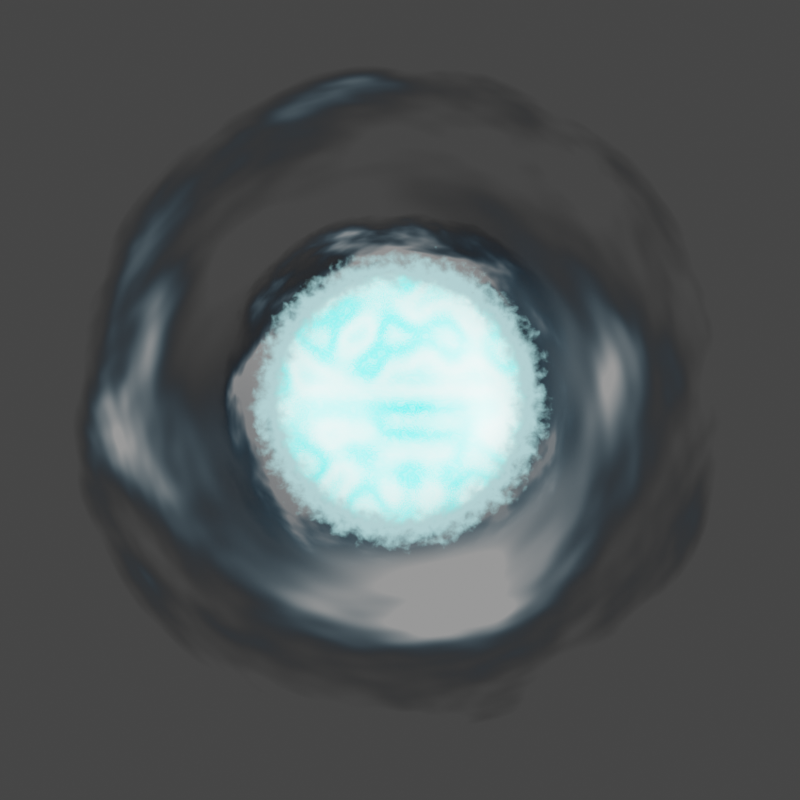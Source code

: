 # Source: a_eater.blend  (saved by Blender 4.0.36; exported with 4.5.12 LTS)
import bpy
from mathutils import Matrix  # noqa: F401  (used for matrix-valued properties, if any)

bpy.ops.wm.read_factory_settings(use_empty=True)
scene = bpy.context.scene
scene.name = 'Scene'

# ---- collections
col_collection = bpy.data.collections.new('Collection'); scene.collection.children.link(col_collection)

# ---- materials (node trees are filled in below, after node groups)
mat_material_002 = bpy.data.materials.new('Material.002')
mat_material_003 = bpy.data.materials.new('Material.003')
mat_material_004 = bpy.data.materials.new('Material.004')
mat_material_005 = bpy.data.materials.new('Material.005')
mat_material_006 = bpy.data.materials.new('Material.006')

# ---- material node trees
mat_material_002.use_nodes = True; mat_material_002.node_tree.nodes.clear()
_N = mat_material_002.node_tree.nodes; _L = mat_material_002.node_tree.links
n0 = _N.new('ShaderNodeOutputMaterial'); n0.name = 'Material Output'; n0.location = (1366, 300)
n1 = _N.new('ShaderNodeMixShader'); n1.name = 'Mix Shader'; n1.location = (1183, 283)
n2 = _N.new('ShaderNodeTexGradient'); n2.name = 'Gradient Texture'; n2.location = (162, 394)
n2.gradient_type = 'SPHERICAL'
n3 = _N.new('ShaderNodeCombineXYZ'); n3.name = 'Combine XYZ'; n3.location = (-248, 102)
n4 = _N.new('ShaderNodeTexCoord'); n4.name = 'Texture Coordinate'; n4.location = (-806, 357)
n5 = _N.new('ShaderNodeMapping'); n5.name = 'Mapping'; n5.location = (-67, 392)
n6 = _N.new('ShaderNodeMath'); n6.name = 'Math'; n6.location = (-457, 84)
n6.operation = 'SUBTRACT'
n6.inputs[0].default_value = 1.45
n7 = _N.new('ShaderNodeTexNoise'); n7.name = 'Noise Texture.001'; n7.location = (-897, 68)
n7.inputs[2].default_value = 28.3
n7.inputs[3].default_value = 7.0
n7.inputs[4].default_value = 0.6083
n7.inputs[5].default_value = 1.7
n7.inputs[8].default_value = 0.2
n8 = _N.new('ShaderNodeMapRange'); n8.name = 'Map Range'; n8.location = (-677, 101)
n8.inputs[4].default_value = 0.4
n9 = _N.new('ShaderNodeValToRGB'); n9.name = 'ColorRamp'; n9.location = (486, 412)
n9.color_ramp.interpolation = 'EASE'
while len(n9.color_ramp.elements) > 1: n9.color_ramp.elements.remove(n9.color_ramp.elements[-1])
n9.color_ramp.elements[0].position = 0.0; n9.color_ramp.elements[0].color = (0.0, 0.0, 0.0, 1.0)
_e = n9.color_ramp.elements.new(0.1455); _e.color = (1.0, 1.0, 1.0, 1.0)
_e = n9.color_ramp.elements.new(0.2864); _e.color = (0.0, 0.0, 0.0, 1.0)
n10 = _N.new('ShaderNodeBsdfTransparent'); n10.name = 'Transparent BSDF'; n10.location = (836, 255)
n11 = _N.new('ShaderNodeEmission'); n11.name = 'Emission'; n11.location = (851, 56)
n11.inputs[0].default_value = (0.4751, 0.9429, 1.0, 1.0)
n11.inputs[1].default_value = 1.1
_L.new(n1.outputs[0], n0.inputs[0])
_L.new(n10.outputs[0], n1.inputs[1])
_L.new(n11.outputs[0], n1.inputs[2])
_L.new(n9.outputs[0], n1.inputs[0])
_L.new(n5.outputs[0], n2.inputs[0])
_L.new(n4.outputs[3], n5.inputs[0])
_L.new(n3.outputs[0], n5.inputs[3])
_L.new(n6.outputs[0], n3.inputs[0])
_L.new(n6.outputs[0], n3.inputs[1])
_L.new(n8.outputs[0], n6.inputs[1])
_L.new(n7.outputs[0], n8.inputs[0])
_L.new(n2.outputs[1], n9.inputs[0])
n0.is_active_output = True
mat_material_003.use_nodes = True; mat_material_003.node_tree.nodes.clear()
_N = mat_material_003.node_tree.nodes; _L = mat_material_003.node_tree.links
n0 = _N.new('ShaderNodeTexCoord'); n0.name = 'Texture Coordinate'; n0.location = (-2592, 222)
n1 = _N.new('ShaderNodeMath'); n1.name = 'Math.003'; n1.location = (-985, 164)
n1.operation = 'POWER'
n1.inputs[1].default_value = 2.0
n2 = _N.new('ShaderNodeMath'); n2.name = 'Math.002'; n2.location = (475, 66)
n2.operation = 'POWER'
n2.inputs[1].default_value = 4.0
n3 = _N.new('ShaderNodeMath'); n3.name = 'Math.001'; n3.location = (478, 237)
n3.operation = 'POWER'
n3.inputs[1].default_value = 4.7
n4 = _N.new('ShaderNodeVectorMath'); n4.name = 'Vector Math.001'; n4.location = (-1425, 113)
n4.operation = 'LENGTH'
n5 = _N.new('ShaderNodeVectorMath'); n5.name = 'Vector Math'; n5.location = (-774, 294)
n5.operation = 'MULTIPLY'
n6 = _N.new('ShaderNodeMath'); n6.name = 'Math.006'; n6.location = (-73, 297)
n6.operation = 'MULTIPLY'
n7 = _N.new('NodeReroute'); n7.name = 'Reroute'; n7.location = (375, 141)
n7.width = 16
n7.socket_idname = 'NodeSocketFloat'
n8 = _N.new('ShaderNodeTexGradient'); n8.name = 'Gradient Texture'; n8.location = (-1351, 499)
n8.gradient_type = 'SPHERICAL'
n9 = _N.new('ShaderNodeFloatCurve'); n9.name = 'Float Curve'; n9.location = (-1032, 657)
_c = n9.mapping.curves[0]
while len(_c.points) > 2: _c.points.remove(_c.points[-1])
_c.points[0].location = (0.0, 0.0); _c.points[0].handle_type = 'AUTO'
_c.points[1].location = (0.33864, 0.99063); _c.points[1].handle_type = 'AUTO'
_p = _c.points.new(0.83409, 0.84375); _p.handle_type = 'AUTO'
_p = _c.points.new(1.0, 0.0); _p.handle_type = 'VECTOR'
n9.mapping.update()
n10 = _N.new('ShaderNodeMath'); n10.name = 'Math'; n10.location = (479, 419)
n10.operation = 'POWER'
n10.inputs[1].default_value = 6.1
n11 = _N.new('ShaderNodeMapRange'); n11.name = 'Map Range'; n11.location = (167, 589)
n11.inputs[1].default_value = 0.4
n11.inputs[2].default_value = 0.7
n12 = _N.new('ShaderNodeTexNoise'); n12.name = 'Noise Texture.001'; n12.location = (-613, 126)
n12.noise_dimensions = '4D'
n12.inputs[1].default_value = 3.0
n12.inputs[2].default_value = 3.5
n12.inputs[3].default_value = 3.0
n12.inputs[8].default_value = 0.2
n13 = _N.new('ShaderNodeValToRGB'); n13.name = 'ColorRamp'; n13.location = (-393, 135)
while len(n13.color_ramp.elements) > 1: n13.color_ramp.elements.remove(n13.color_ramp.elements[-1])
n13.color_ramp.elements[0].position = 0.0; n13.color_ramp.elements[0].color = (0.0, 0.0, 0.0, 1.0)
_e = n13.color_ramp.elements.new(0.2455); _e.color = (0.5, 0.5, 0.5, 1.0)
_e = n13.color_ramp.elements.new(0.8136); _e.color = (1.0, 1.0, 1.0, 1.0)
n14 = _N.new('ShaderNodeOutputMaterial'); n14.name = 'Material Output'; n14.location = (1586, 300)
n15 = _N.new('ShaderNodeCombineColor'); n15.name = 'Combine RGB'; n15.location = (777, 197)
n16 = _N.new('ShaderNodeBsdfTransparent'); n16.name = 'Transparent BSDF'; n16.location = (899, 360)
n17 = _N.new('ShaderNodeEmission'); n17.name = 'Emission'; n17.location = (980, 182)
n17.inputs[1].default_value = 0.4
n18 = _N.new('ShaderNodeMixShader'); n18.name = 'Mix Shader'; n18.location = (1325, 382)
_L.new(n7.outputs[0], n3.inputs[0])
_L.new(n7.outputs[0], n2.inputs[0])
_L.new(n7.outputs[0], n10.inputs[0])
_L.new(n11.outputs[0], n7.inputs[0])
_L.new(n5.outputs[0], n12.inputs[0])
_L.new(n0.outputs[3], n4.inputs[0])
_L.new(n0.outputs[3], n5.inputs[0])
_L.new(n1.outputs[0], n5.inputs[1])
_L.new(n0.outputs[3], n8.inputs[0])
_L.new(n13.outputs[0], n6.inputs[0])
_L.new(n9.outputs[0], n6.inputs[1])
_L.new(n8.outputs[1], n9.inputs[1])
_L.new(n6.outputs[0], n11.inputs[0])
_L.new(n4.outputs[1], n1.inputs[0])
_L.new(n3.outputs[0], n15.inputs[1])
_L.new(n15.outputs[0], n17.inputs[0])
_L.new(n10.outputs[0], n15.inputs[0])
_L.new(n2.outputs[0], n15.inputs[2])
_L.new(n12.outputs[0], n13.inputs[0])
_L.new(n11.outputs[0], n18.inputs[0])
_L.new(n16.outputs[0], n18.inputs[1])
_L.new(n17.outputs[0], n18.inputs[2])
_L.new(n18.outputs[0], n14.inputs[0])
n14.is_active_output = True
mat_material_004.use_nodes = True; mat_material_004.node_tree.nodes.clear()
_N = mat_material_004.node_tree.nodes; _L = mat_material_004.node_tree.links
n0 = _N.new('ShaderNodeMath'); n0.name = 'Math.003'; n0.location = (-985, 164)
n0.operation = 'POWER'
n0.inputs[1].default_value = 2.0
n1 = _N.new('ShaderNodeMath'); n1.name = 'Math.002'; n1.location = (214, 66)
n1.operation = 'POWER'
n1.inputs[1].default_value = 4.0
n2 = _N.new('ShaderNodeMath'); n2.name = 'Math.001'; n2.location = (217, 237)
n2.operation = 'POWER'
n2.inputs[1].default_value = 4.7
n3 = _N.new('ShaderNodeVectorMath'); n3.name = 'Vector Math.001'; n3.location = (-1425, 113)
n3.operation = 'LENGTH'
n4 = _N.new('ShaderNodeVectorMath'); n4.name = 'Vector Math'; n4.location = (-774, 294)
n4.operation = 'MULTIPLY'
n5 = _N.new('ShaderNodeMath'); n5.name = 'Math.006'; n5.location = (-334, 297)
n5.operation = 'MULTIPLY'
n6 = _N.new('NodeReroute'); n6.name = 'Reroute'; n6.location = (114, 141)
n6.width = 16
n6.socket_idname = 'NodeSocketFloat'
n7 = _N.new('ShaderNodeTexGradient'); n7.name = 'Gradient Texture'; n7.location = (-1351, 499)
n7.gradient_type = 'QUADRATIC_SPHERE'
n8 = _N.new('ShaderNodeMath'); n8.name = 'Math'; n8.location = (218, 419)
n8.operation = 'POWER'
n8.inputs[1].default_value = 6.1
n9 = _N.new('ShaderNodeTexNoise'); n9.name = 'Noise Texture.001'; n9.location = (-554, 300)
n9.noise_dimensions = '4D'
n9.inputs[1].default_value = 3.4
n9.inputs[2].default_value = 2.4
n9.inputs[3].default_value = 3.0
n9.inputs[8].default_value = 0.2
n10 = _N.new('ShaderNodeFloatCurve'); n10.name = 'Float Curve'; n10.location = (-1023, 644)
_c = n10.mapping.curves[0]
while len(_c.points) > 2: _c.points.remove(_c.points[-1])
_c.points[0].location = (0.0, 0.0); _c.points[0].handle_type = 'AUTO'
_c.points[1].location = (0.02273, 1.0); _c.points[1].handle_type = 'AUTO'
_p = _c.points.new(1.0, 0.0); _p.handle_type = 'VECTOR'
n10.mapping.update()
n11 = _N.new('ShaderNodeTexCoord'); n11.name = 'Texture Coordinate'; n11.location = (-1810, 329)
n12 = _N.new('ShaderNodeCombineColor'); n12.name = 'Combine RGB'; n12.location = (461, 234)
n13 = _N.new('ShaderNodeBsdfTransparent'); n13.name = 'Transparent BSDF'; n13.location = (682, 299)
n14 = _N.new('ShaderNodeMixShader'); n14.name = 'Mix Shader'; n14.location = (875, 380)
n15 = _N.new('ShaderNodeMapRange'); n15.name = 'Map Range'; n15.location = (-94, 589)
n15.inputs[1].default_value = 0.4
n15.inputs[2].default_value = 0.7
n16 = _N.new('ShaderNodeOutputMaterial'); n16.name = 'Material Output'; n16.location = (1212, 372)
n17 = _N.new('ShaderNodeEmission'); n17.name = 'Emission'; n17.location = (681, 194)
n17.inputs[1].default_value = 0.3
_L.new(n6.outputs[0], n2.inputs[0])
_L.new(n6.outputs[0], n1.inputs[0])
_L.new(n6.outputs[0], n8.inputs[0])
_L.new(n15.outputs[0], n6.inputs[0])
_L.new(n4.outputs[0], n9.inputs[0])
_L.new(n11.outputs[3], n3.inputs[0])
_L.new(n11.outputs[3], n4.inputs[0])
_L.new(n0.outputs[0], n4.inputs[1])
_L.new(n11.outputs[3], n7.inputs[0])
_L.new(n9.outputs[0], n5.inputs[0])
_L.new(n10.outputs[0], n5.inputs[1])
_L.new(n7.outputs[1], n10.inputs[1])
_L.new(n5.outputs[0], n15.inputs[0])
_L.new(n3.outputs[1], n0.inputs[0])
_L.new(n2.outputs[0], n12.inputs[1])
_L.new(n12.outputs[0], n17.inputs[0])
_L.new(n8.outputs[0], n12.inputs[0])
_L.new(n1.outputs[0], n12.inputs[2])
_L.new(n13.outputs[0], n14.inputs[1])
_L.new(n15.outputs[0], n14.inputs[0])
_L.new(n17.outputs[0], n14.inputs[2])
_L.new(n14.outputs[0], n16.inputs[0])
n16.is_active_output = True
mat_material_005.use_nodes = True; mat_material_005.node_tree.nodes.clear()
_N = mat_material_005.node_tree.nodes; _L = mat_material_005.node_tree.links
n0 = _N.new('ShaderNodeOutputMaterial'); n0.name = 'Material Output'; n0.location = (1611, 300)
n1 = _N.new('ShaderNodeMixShader'); n1.name = 'Mix Shader'; n1.location = (1429, 283)
n2 = _N.new('ShaderNodeTexGradient'); n2.name = 'Gradient Texture'; n2.location = (33, 394)
n2.gradient_type = 'SPHERICAL'
n3 = _N.new('ShaderNodeCombineXYZ'); n3.name = 'Combine XYZ'; n3.location = (-377, 102)
n3.inputs[2].default_value = 1.0
n4 = _N.new('ShaderNodeMath'); n4.name = 'Math'; n4.location = (-586, 84)
n4.inputs[0].default_value = 1.3
n5 = _N.new('ShaderNodeMath'); n5.name = 'Math.001'; n5.location = (-806, 85)
n5.operation = 'MULTIPLY'
n6 = _N.new('ShaderNodeTexWave'); n6.name = 'Wave Texture.001'; n6.location = (-1038, 52)
n6.bands_direction = 'Y'
n6.inputs[1].default_value = 1.0
n7 = _N.new('ShaderNodeTexCoord'); n7.name = 'Texture Coordinate'; n7.location = (-806, 357)
n8 = _N.new('ShaderNodeMapping'); n8.name = 'Mapping'; n8.location = (-196, 392)
n9 = _N.new('ShaderNodeTexCoord'); n9.name = 'Texture Coordinate.001'; n9.location = (-1918, -15)
n10 = _N.new('ShaderNodeMapping'); n10.name = 'Mapping.001'; n10.location = (-1678, 28)
n10.inputs[3].default_value = (1.4, 1.4, 1.0)
n11 = _N.new('ShaderNodeTexGradient'); n11.name = 'Gradient Texture.001'; n11.location = (-1479, 2)
n11.gradient_type = 'SPHERICAL'
n12 = _N.new('ShaderNodeMath'); n12.name = 'Math.002'; n12.location = (-1258, -50)
n12.operation = 'MULTIPLY_ADD'
n12.inputs[2].default_value = 1.4
n13 = _N.new('ShaderNodeEmission'); n13.name = 'Emission'; n13.location = (1148, 128)
n13.inputs[1].default_value = 30.0
n14 = _N.new('ShaderNodeValToRGB'); n14.name = 'ColorRamp.001'; n14.location = (245, 509)
while len(n14.color_ramp.elements) > 1: n14.color_ramp.elements.remove(n14.color_ramp.elements[-1])
n14.color_ramp.elements[0].position = 0.0; n14.color_ramp.elements[0].color = (0.0, 0.0, 0.0, 1.0)
_e = n14.color_ramp.elements.new(0.1636); _e.color = (0.1492, 0.1492, 0.1492, 1.0)
n15 = _N.new('ShaderNodeValToRGB'); n15.name = 'ColorRamp'; n15.location = (-86, 93)
n15.color_ramp.interpolation = 'B_SPLINE'
while len(n15.color_ramp.elements) > 1: n15.color_ramp.elements.remove(n15.color_ramp.elements[-1])
n15.color_ramp.elements[0].position = 0.5023; n15.color_ramp.elements[0].color = (0.0, 1.0, 0.9272, 1.0)
_e = n15.color_ramp.elements.new(1.0); _e.color = (1.0, 1.0, 1.0, 1.0)
n16 = _N.new('ShaderNodeBrightContrast'); n16.name = 'Bright/Contrast'; n16.location = (932, 22)
n17 = _N.new('ShaderNodeMath'); n17.name = 'Math.003'; n17.location = (647, -105)
n17.operation = 'MULTIPLY'
n17.inputs[1].default_value = 1.0
n18 = _N.new('ShaderNodeValToRGB'); n18.name = 'ColorRamp.002'; n18.location = (108, -179)
n18.color_ramp.interpolation = 'B_SPLINE'
while len(n18.color_ramp.elements) > 1: n18.color_ramp.elements.remove(n18.color_ramp.elements[-1])
n18.color_ramp.elements[0].position = 0.6591; n18.color_ramp.elements[0].color = (0.0, 0.0, 0.0, 1.0)
_e = n18.color_ramp.elements.new(0.9614); _e.color = (1.0, 1.0, 1.0, 1.0)
n19 = _N.new('ShaderNodeMapRange'); n19.name = 'Map Range'; n19.location = (428, -128)
n19.inputs[3].default_value = -0.1
n20 = _N.new('ShaderNodeTexNoise'); n20.name = 'Noise Texture'; n20.location = (-548, -119)
n20.inputs[2].default_value = 1.0
n20.inputs[3].default_value = 16.0
n20.inputs[4].default_value = 0.0
n21 = _N.new('ShaderNodeTexNoise'); n21.name = 'Musgrave Texture'; n21.location = (-782, -120)
n21.width = 150
n21.normalize = False
n21.inputs[2].default_value = 10.0
n21.inputs[3].default_value = 14.0
n21.inputs[4].default_value = 0.2287
n21.inputs[5].default_value = 40.0
n22 = _N.new('ShaderNodeMix'); n22.name = 'Mix'; n22.location = (-306, -110)
n22.data_type = 'RGBA'
n22.blend_type = 'SCREEN'
n22.inputs[0].default_value = 0.35
n23 = _N.new('ShaderNodeTexNoise'); n23.name = 'Noise Texture.002'; n23.location = (-807, -425)
n23.inputs[3].default_value = 16.0
n23.inputs[8].default_value = 0.6
n24 = _N.new('ShaderNodeTexNoise'); n24.name = 'Musgrave Texture.001'; n24.location = (-1040, -425)
n24.width = 150
n24.noise_type = 'MULTIFRACTAL'
n24.normalize = False
n24.inputs[2].default_value = 50.0
n24.inputs[3].default_value = 14.0
n24.inputs[4].default_value = 0.2287
n24.inputs[5].default_value = 40.0
n25 = _N.new('ShaderNodeValToRGB'); n25.name = 'ColorRamp.003'; n25.location = (-608, -434)
while len(n25.color_ramp.elements) > 1: n25.color_ramp.elements.remove(n25.color_ramp.elements[-1])
n25.color_ramp.elements[0].position = 0.35; n25.color_ramp.elements[0].color = (0.0, 0.0, 0.0, 1.0)
_e = n25.color_ramp.elements.new(0.7318); _e.color = (1.0, 1.0, 1.0, 1.0)
n26 = _N.new('ShaderNodeTexNoise'); n26.name = 'Noise Texture.001'; n26.location = (-112, -191)
n26.inputs[3].default_value = 16.0
n26.inputs[4].default_value = 0.0
n27 = _N.new('ShaderNodeBsdfTransparent'); n27.name = 'Transparent BSDF'; n27.location = (1122, 242)
_L.new(n1.outputs[0], n0.inputs[0])
_L.new(n27.outputs[0], n1.inputs[1])
_L.new(n13.outputs[0], n1.inputs[2])
_L.new(n14.outputs[0], n1.inputs[0])
_L.new(n8.outputs[0], n2.inputs[0])
_L.new(n7.outputs[3], n8.inputs[0])
_L.new(n3.outputs[0], n8.inputs[3])
_L.new(n4.outputs[0], n3.inputs[0])
_L.new(n4.outputs[0], n3.inputs[1])
_L.new(n16.outputs[0], n13.inputs[0])
_L.new(n5.outputs[0], n4.inputs[1])
_L.new(n22.outputs[2], n15.inputs[0])
_L.new(n6.outputs[1], n5.inputs[1])
_L.new(n12.outputs[0], n6.inputs[0])
_L.new(n9.outputs[3], n10.inputs[0])
_L.new(n10.outputs[0], n11.inputs[0])
_L.new(n11.outputs[1], n12.inputs[0])
_L.new(n2.outputs[1], n14.inputs[0])
_L.new(n21.outputs[0], n20.inputs[0])
_L.new(n15.outputs[0], n16.inputs[0])
_L.new(n17.outputs[0], n16.inputs[1])
_L.new(n19.outputs[0], n17.inputs[0])
_L.new(n26.outputs[0], n18.inputs[0])
_L.new(n18.outputs[0], n19.inputs[0])
_L.new(n20.outputs[0], n22.inputs[6])
_L.new(n24.outputs[0], n23.inputs[0])
_L.new(n23.outputs[0], n25.inputs[0])
_L.new(n25.outputs[0], n22.inputs[7])
n0.is_active_output = True
mat_material_006.use_nodes = True; mat_material_006.node_tree.nodes.clear()
_N = mat_material_006.node_tree.nodes; _L = mat_material_006.node_tree.links
n0 = _N.new('ShaderNodeOutputMaterial'); n0.name = 'Material Output'; n0.location = (300, 300)
n1 = _N.new('ShaderNodeMixShader'); n1.name = 'Mix Shader'; n1.location = (100, 277)
n2 = _N.new('ShaderNodeBsdfDiffuse'); n2.name = 'Diffuse BSDF'; n2.location = (-156, 156)
n2.inputs[0].default_value = (0.0, 0.0, 0.0, 1.0)
n3 = _N.new('ShaderNodeBsdfTransparent'); n3.name = 'Transparent BSDF'; n3.location = (-161, 267)
n4 = _N.new('ShaderNodeTexGradient'); n4.name = 'Gradient Texture'; n4.location = (-655, 315)
n4.gradient_type = 'SPHERICAL'
n5 = _N.new('ShaderNodeTexCoord'); n5.name = 'Texture Coordinate'; n5.location = (-866, 298)
n6 = _N.new('ShaderNodeValToRGB'); n6.name = 'Color Ramp'; n6.location = (-419, 395)
n6.color_ramp.interpolation = 'CONSTANT'
while len(n6.color_ramp.elements) > 1: n6.color_ramp.elements.remove(n6.color_ramp.elements[-1])
n6.color_ramp.elements[0].position = 0.0; n6.color_ramp.elements[0].color = (0.0, 0.0, 0.0, 1.0)
_e = n6.color_ramp.elements.new(0.6045); _e.color = (1.0, 1.0, 1.0, 1.0)
_L.new(n1.outputs[0], n0.inputs[0])
_L.new(n2.outputs[0], n1.inputs[2])
_L.new(n3.outputs[0], n1.inputs[1])
_L.new(n4.outputs[1], n6.inputs[0])
_L.new(n6.outputs[0], n1.inputs[0])
_L.new(n5.outputs[3], n4.inputs[0])
n0.is_active_output = True

# ---- world
world_world = bpy.data.worlds.new('World'); scene.world = world_world
world_world.use_nodes = True; world_world.node_tree.nodes.clear()
_N = world_world.node_tree.nodes; _L = world_world.node_tree.links
n0 = _N.new('ShaderNodeOutputWorld'); n0.name = 'World Output'; n0.location = (300, 300)
n1 = _N.new('ShaderNodeBackground'); n1.name = 'Background'; n1.location = (10, 300)
n1.inputs[0].default_value = (0.05088, 0.05088, 0.05088, 1.0)
_L.new(n1.outputs[0], n0.inputs[0])
n0.is_active_output = True
world_world.color = (0.05088, 0.05088, 0.05088)
world_world.use_sun_shadow = False
world_world.sun_shadow_jitter_overblur = 0.0

# ---- cameras
cam_camera = bpy.data.cameras.new('Camera')
cam_camera.type = 'ORTHO'
cam_camera.clip_end = 100.0
cam_camera.ortho_scale = 2.55

# ---- meshes
me_plane = bpy.data.meshes.new('Plane')
me_plane.from_pydata([(-1.0, -1.0, 0.0), (1.0, -1.0, 0.0), (-1.0, 1.0, 0.0), (1.0, 1.0, 0.0)], [], [(0, 1, 3, 2)])
_uv = me_plane.uv_layers.new(name='UVMap')
_uv.uv.foreach_set('vector', [0.0, 0.0, 1.0, 0.0, 1.0, 1.0, 0.0, 1.0])
me_plane.materials.append(mat_material_002)
me_plane.update()
me_plane_002 = bpy.data.meshes.new('Plane.002')
me_plane_002.from_pydata([(-1.0, -1.0, 0.0), (1.0, -1.0, 0.0), (-1.0, 1.0, 0.0), (1.0, 1.0, 0.0)], [], [(0, 1, 3, 2)])
_uv = me_plane_002.uv_layers.new(name='UVMap')
_uv.uv.foreach_set('vector', [0.0, 0.0, 1.0, 0.0, 1.0, 1.0, 0.0, 1.0])
me_plane_002.materials.append(mat_material_003)
me_plane_002.update()
me_plane_003 = bpy.data.meshes.new('Plane.003')
me_plane_003.from_pydata([(-1.0, -1.0, 0.0), (1.0, -1.0, 0.0), (-1.0, 1.0, 0.0), (1.0, 1.0, 0.0)], [], [(0, 1, 3, 2)])
_uv = me_plane_003.uv_layers.new(name='UVMap')
_uv.uv.foreach_set('vector', [0.0, 0.0, 1.0, 0.0, 1.0, 1.0, 0.0, 1.0])
me_plane_003.materials.append(mat_material_004)
me_plane_003.update()
me_plane_004 = bpy.data.meshes.new('Plane.004')
me_plane_004.from_pydata([(-1.0, -1.0, 0.0), (1.0, -1.0, 0.0), (-1.0, 1.0, 0.0), (1.0, 1.0, 0.0)], [], [(0, 1, 3, 2)])
_uv = me_plane_004.uv_layers.new(name='UVMap')
_uv.uv.foreach_set('vector', [0.0, 0.0, 1.0, 0.0, 1.0, 1.0, 0.0, 1.0])
me_plane_004.materials.append(mat_material_005)
me_plane_004.update()
me_plane_001 = bpy.data.meshes.new('Plane.001')
me_plane_001.from_pydata([(-1.0, -1.0, 0.0), (1.0, -1.0, 0.0), (-1.0, 1.0, 0.0), (1.0, 1.0, 0.0)], [], [(0, 1, 3, 2)])
_uv = me_plane_001.uv_layers.new(name='UVMap')
_uv.uv.foreach_set('vector', [0.0, 0.0, 1.0, 0.0, 1.0, 1.0, 0.0, 1.0])
me_plane_001.materials.append(mat_material_006)
me_plane_001.update()

# ---- objects
ob_camera = bpy.data.objects.new('Camera', cam_camera)
ob_plane = bpy.data.objects.new('Plane', me_plane)
ob_plane_002 = bpy.data.objects.new('Plane.002', me_plane_002)
ob_plane_003 = bpy.data.objects.new('Plane.003', me_plane_003)
ob_plane_004 = bpy.data.objects.new('Plane.004', me_plane_004)
ob_plane_001 = bpy.data.objects.new('Plane.001', me_plane_001)

# ---- transforms, parenting, visibility, modifiers, constraints
ob_camera.location = (0.0, 0.0, 5.0)
ob_camera.lock_rotations_4d = False
ob_camera.empty_display_type = 'ARROWS'
ob_camera.color = (0.0, 0.0, 0.0, 0.0)
ob_camera.display_type = 'WIRE'
ob_camera.lineart.crease_threshold = 0.0
ob_plane.location = (0.0, 0.0, 0.3943)
ob_plane.scale = (0.6, 0.6, 0.6)
ob_plane_002.location = (0.0, 0.0, 0.2)
ob_plane_002.scale = (0.6234, 0.6234, 0.6234)
ob_plane_003.location = (0.0, 0.0, 0.3)
ob_plane_003.rotation_euler = (0.0, -0.0, -5.814)
ob_plane_003.scale = (1.152, 1.152, 1.152)
ob_plane_004.location = (0.0, 0.0, 0.28)
ob_plane_004.scale = (0.678, 0.678, 0.678)
ob_plane_001.location = (0.0, 0.0, -0.3377)

# ---- collection membership
col_collection.objects.link(ob_camera)
col_collection.objects.link(ob_plane)
col_collection.objects.link(ob_plane_002)
col_collection.objects.link(ob_plane_003)
col_collection.objects.link(ob_plane_004)
col_collection.objects.link(ob_plane_001)

# ---- scene / render settings (as saved in the file)
scene.camera = ob_camera
scene.frame_start = 1; scene.frame_end = 250; scene.frame_set(1)
scene.render.engine = 'CYCLES'
scene.render.resolution_x = 150
scene.render.resolution_y = 150
scene.render.resolution_percentage = 200
scene.render.film_transparent = True
scene.cycles.sampling_pattern = 'TABULATED_SOBOL'
scene.cycles.use_light_tree = False
scene.cycles.transparent_max_bounces = 10
scene.view_settings.view_transform = 'Filmic'
bpy.context.view_layer.update()
